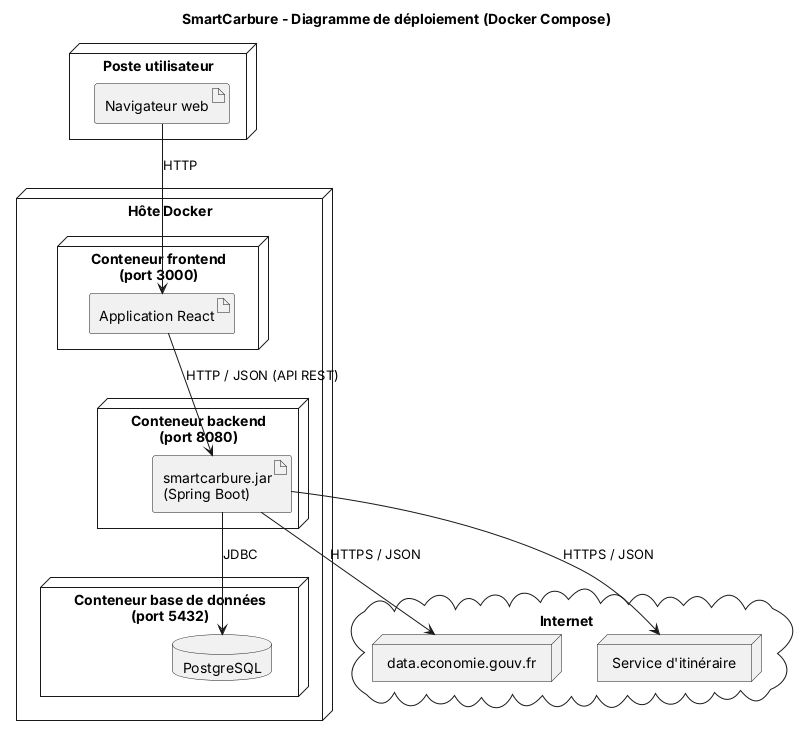

The diagram above was rendered by PlantUML. Its source (embedded in the PNG):
@startuml deploiement
title SmartCarbure - Diagramme de déploiement (Docker Compose)

node "Poste utilisateur" {
  artifact "Navigateur web" as NAV
}

node "Hôte Docker" {
  node "Conteneur frontend\n(port 3000)" {
    artifact "Application React" as REACT
  }
  node "Conteneur backend\n(port 8080)" {
    artifact "smartcarbure.jar\n(Spring Boot)" as JAR
  }
  node "Conteneur base de données\n(port 5432)" {
    database "PostgreSQL" as PG
  }
}

cloud "Internet" {
  node "data.economie.gouv.fr" as ECO
  node "Service d'itinéraire" as ITI
}

NAV --> REACT : HTTP
REACT --> JAR : HTTP / JSON (API REST)
JAR --> PG : JDBC
JAR --> ECO : HTTPS / JSON
JAR --> ITI : HTTPS / JSON
@enduml